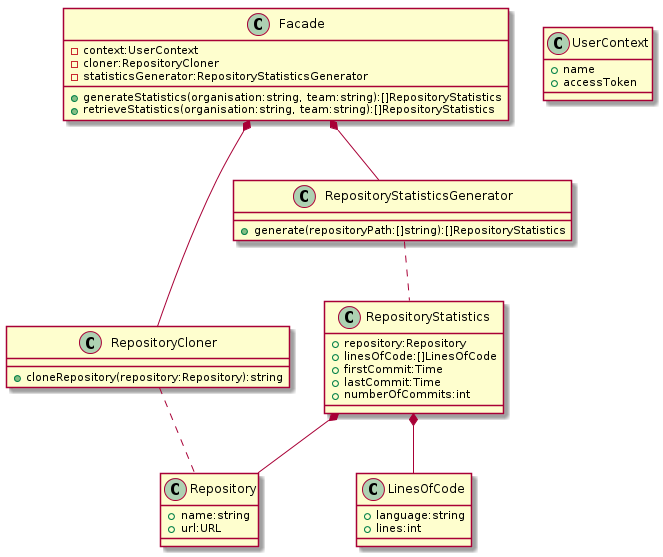

The diagram above was rendered by PlantUML. Its source (embedded in the PNG):
@startuml

class Repository {
  {field} + name:string
  {field} + url:URL
}

class LinesOfCode {
  {field} + language:string
  {field} + lines:int
}

class RepositoryStatistics {
  {field} + repository:Repository
  {field} + linesOfCode:[]LinesOfCode
  {field} + firstCommit:Time
  {field} + lastCommit:Time
  {field} + numberOfCommits:int
}

class RepositoryCloner {
  {method} + cloneRepository(repository:Repository):string
}

class RepositoryStatisticsGenerator {
  {method} + generate(repositoryPath:[]string):[]RepositoryStatistics
}

class UserContext {
  {field} + name
  {field} + accessToken
}

class Facade {
  {field} - context:UserContext
  {field} - cloner:RepositoryCloner
  {field} - statisticsGenerator:RepositoryStatisticsGenerator

  {method} + generateStatistics(organisation:string, team:string):[]RepositoryStatistics
  {method} + retrieveStatistics(organisation:string, team:string):[]RepositoryStatistics
}

RepositoryStatistics *-- Repository
RepositoryStatistics *-- LinesOfCode
RepositoryCloner .. Repository
RepositoryStatisticsGenerator .. RepositoryStatistics
Facade *-- RepositoryCloner
Facade *-- RepositoryStatisticsGenerator
@enduml